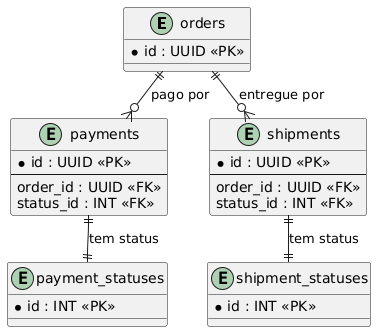

The diagram above was rendered by PlantUML. Its source (embedded in the PNG):
@startuml
skinparam nodesep 40
skinparam ranksep 30

entity orders {
  *id : UUID <<PK>>
}

entity payments {
  *id : UUID <<PK>>
  --
  order_id : UUID <<FK>>
  status_id : INT <<FK>>
}

entity shipments {
  *id : UUID <<PK>>
  --
  order_id : UUID <<FK>>
  status_id : INT <<FK>>
}

entity payment_statuses {
  *id : INT <<PK>>
}

entity shipment_statuses {
  *id : INT <<PK>>
}

orders ||--o{ payments : "pago por"
orders ||--o{ shipments : "entregue por"
payments ||--|| payment_statuses : "tem status"
shipments ||--|| shipment_statuses : "tem status"
@enduml